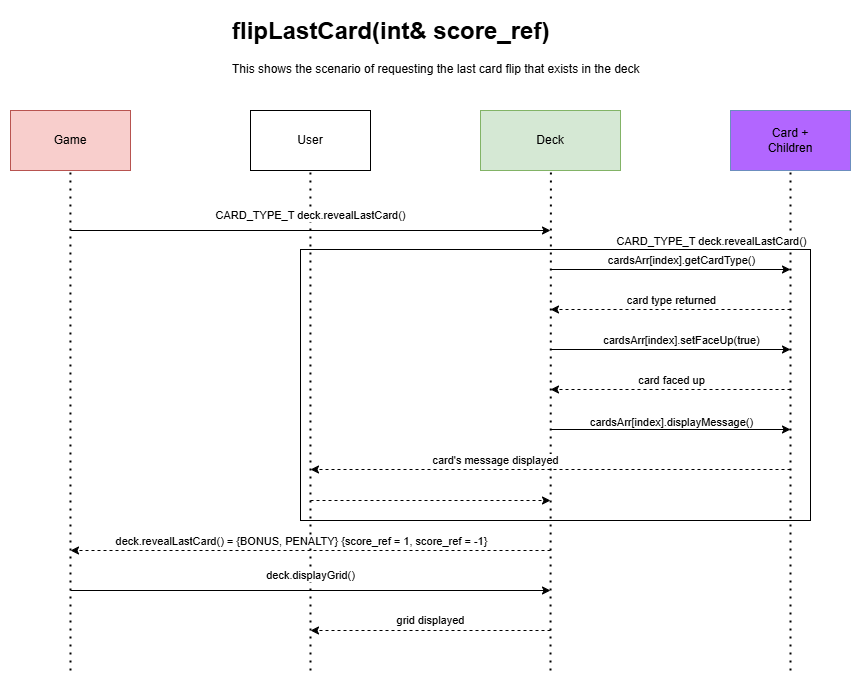

The diagram above was exported from draw.io. Its source (the exported page's mxGraphModel, read from the mxfile embedded in the PNG):
<mxGraphModel dx="2291" dy="696" grid="1" gridSize="10" guides="1" tooltips="1" connect="1" arrows="1" fold="1" page="1" pageScale="1" pageWidth="1169" pageHeight="827" math="0" shadow="0">
  <root>
    <mxCell id="jeKoZ8iaeg6EmRTnvEnK-0" />
    <mxCell id="jeKoZ8iaeg6EmRTnvEnK-1" parent="jeKoZ8iaeg6EmRTnvEnK-0" />
    <mxCell id="Uy_sggpsIC7KbmgAR7tb-0" value="" style="rounded=0;whiteSpace=wrap;html=1;" vertex="1" parent="jeKoZ8iaeg6EmRTnvEnK-1">
      <mxGeometry x="270" y="259" width="510" height="271" as="geometry" />
    </mxCell>
    <mxCell id="jeKoZ8iaeg6EmRTnvEnK-2" value="&lt;h1 style=&quot;margin-top: 0px;&quot;&gt;flipLastCard(int&amp;amp; score_ref)&lt;/h1&gt;&lt;div&gt;This shows the scenario of requesting the last card flip that exists in the deck&lt;/div&gt;" style="text;html=1;whiteSpace=wrap;overflow=hidden;rounded=0;" parent="jeKoZ8iaeg6EmRTnvEnK-1" vertex="1">
      <mxGeometry x="200" y="20" width="450" height="90" as="geometry" />
    </mxCell>
    <mxCell id="jeKoZ8iaeg6EmRTnvEnK-3" value="Card +&lt;div&gt;Children&lt;/div&gt;" style="rounded=0;whiteSpace=wrap;html=1;fillColor=#B266FF;strokeColor=#6c8ebf;" parent="jeKoZ8iaeg6EmRTnvEnK-1" vertex="1">
      <mxGeometry x="700" y="120" width="120" height="60" as="geometry" />
    </mxCell>
    <mxCell id="jeKoZ8iaeg6EmRTnvEnK-4" value="Deck" style="rounded=0;whiteSpace=wrap;html=1;fillColor=#d5e8d4;strokeColor=#82b366;" parent="jeKoZ8iaeg6EmRTnvEnK-1" vertex="1">
      <mxGeometry x="450" y="120" width="140" height="60" as="geometry" />
    </mxCell>
    <mxCell id="jeKoZ8iaeg6EmRTnvEnK-5" value="Game" style="rounded=0;whiteSpace=wrap;html=1;fillColor=#f8cecc;strokeColor=#b85450;" parent="jeKoZ8iaeg6EmRTnvEnK-1" vertex="1">
      <mxGeometry x="-20" y="120" width="120" height="60" as="geometry" />
    </mxCell>
    <mxCell id="jeKoZ8iaeg6EmRTnvEnK-6" value="User" style="rounded=0;whiteSpace=wrap;html=1;" parent="jeKoZ8iaeg6EmRTnvEnK-1" vertex="1">
      <mxGeometry x="220" y="120" width="120" height="60" as="geometry" />
    </mxCell>
    <mxCell id="jeKoZ8iaeg6EmRTnvEnK-7" value="" style="endArrow=none;dashed=1;html=1;dashPattern=1 3;strokeWidth=2;rounded=0;" parent="jeKoZ8iaeg6EmRTnvEnK-1" edge="1">
      <mxGeometry width="50" height="50" relative="1" as="geometry">
        <mxPoint x="760" y="680" as="sourcePoint" />
        <mxPoint x="760" y="180" as="targetPoint" />
      </mxGeometry>
    </mxCell>
    <mxCell id="jeKoZ8iaeg6EmRTnvEnK-8" value="" style="endArrow=none;dashed=1;html=1;dashPattern=1 3;strokeWidth=2;rounded=0;" parent="jeKoZ8iaeg6EmRTnvEnK-1" edge="1">
      <mxGeometry width="50" height="50" relative="1" as="geometry">
        <mxPoint x="520" y="680" as="sourcePoint" />
        <mxPoint x="520.42" y="180" as="targetPoint" />
      </mxGeometry>
    </mxCell>
    <mxCell id="jeKoZ8iaeg6EmRTnvEnK-9" value="" style="endArrow=none;dashed=1;html=1;dashPattern=1 3;strokeWidth=2;rounded=0;" parent="jeKoZ8iaeg6EmRTnvEnK-1" edge="1">
      <mxGeometry width="50" height="50" relative="1" as="geometry">
        <mxPoint x="40" y="680" as="sourcePoint" />
        <mxPoint x="39.9199999999999" y="180" as="targetPoint" />
      </mxGeometry>
    </mxCell>
    <mxCell id="jeKoZ8iaeg6EmRTnvEnK-10" value="" style="endArrow=none;dashed=1;html=1;dashPattern=1 3;strokeWidth=2;rounded=0;" parent="jeKoZ8iaeg6EmRTnvEnK-1" edge="1">
      <mxGeometry width="50" height="50" relative="1" as="geometry">
        <mxPoint x="280" y="680" as="sourcePoint" />
        <mxPoint x="279.91999999999996" y="180" as="targetPoint" />
      </mxGeometry>
    </mxCell>
    <mxCell id="jeKoZ8iaeg6EmRTnvEnK-13" value="" style="endArrow=classic;html=1;rounded=0;" parent="jeKoZ8iaeg6EmRTnvEnK-1" edge="1">
      <mxGeometry width="50" height="50" relative="1" as="geometry">
        <mxPoint x="40" y="240" as="sourcePoint" />
        <mxPoint x="520" y="240" as="targetPoint" />
      </mxGeometry>
    </mxCell>
    <mxCell id="jeKoZ8iaeg6EmRTnvEnK-14" value="CARD_TYPE_T deck.revealLastCard()" style="edgeLabel;html=1;align=center;verticalAlign=middle;resizable=0;points=[];" parent="jeKoZ8iaeg6EmRTnvEnK-13" connectable="0" vertex="1">
      <mxGeometry x="-0.0586" y="3" relative="1" as="geometry">
        <mxPoint x="14" y="-13" as="offset" />
      </mxGeometry>
    </mxCell>
    <mxCell id="jeKoZ8iaeg6EmRTnvEnK-17" value="" style="endArrow=classic;html=1;rounded=0;dashed=1;" parent="jeKoZ8iaeg6EmRTnvEnK-1" edge="1">
      <mxGeometry width="50" height="50" relative="1" as="geometry">
        <mxPoint x="520" y="560" as="sourcePoint" />
        <mxPoint x="40" y="560" as="targetPoint" />
      </mxGeometry>
    </mxCell>
    <mxCell id="jeKoZ8iaeg6EmRTnvEnK-18" value="deck.revealLastCard()&amp;nbsp;= {BONUS, PENALTY} {score_ref = 1, score_ref = -1}" style="edgeLabel;html=1;align=center;verticalAlign=middle;resizable=0;points=[];" parent="jeKoZ8iaeg6EmRTnvEnK-17" connectable="0" vertex="1">
      <mxGeometry x="0.473" y="2" relative="1" as="geometry">
        <mxPoint x="103" y="-12" as="offset" />
      </mxGeometry>
    </mxCell>
    <mxCell id="jeKoZ8iaeg6EmRTnvEnK-27" value="" style="endArrow=classic;html=1;rounded=0;" parent="jeKoZ8iaeg6EmRTnvEnK-1" edge="1">
      <mxGeometry width="50" height="50" relative="1" as="geometry">
        <mxPoint x="520" y="359" as="sourcePoint" />
        <mxPoint x="760" y="359" as="targetPoint" />
      </mxGeometry>
    </mxCell>
    <mxCell id="jeKoZ8iaeg6EmRTnvEnK-28" value="cardsArr[index].setFaceUp(true)" style="edgeLabel;html=1;align=center;verticalAlign=middle;resizable=0;points=[];" parent="jeKoZ8iaeg6EmRTnvEnK-27" connectable="0" vertex="1">
      <mxGeometry x="0.2417" y="-1" relative="1" as="geometry">
        <mxPoint x="-19" y="-11" as="offset" />
      </mxGeometry>
    </mxCell>
    <mxCell id="jeKoZ8iaeg6EmRTnvEnK-29" value="" style="endArrow=classic;html=1;rounded=0;dashed=1;" parent="jeKoZ8iaeg6EmRTnvEnK-1" edge="1">
      <mxGeometry width="50" height="50" relative="1" as="geometry">
        <mxPoint x="760" y="399" as="sourcePoint" />
        <mxPoint x="520" y="399" as="targetPoint" />
      </mxGeometry>
    </mxCell>
    <mxCell id="jeKoZ8iaeg6EmRTnvEnK-30" value="card faced up" style="edgeLabel;html=1;align=center;verticalAlign=middle;resizable=0;points=[];" parent="jeKoZ8iaeg6EmRTnvEnK-29" vertex="1" connectable="0">
      <mxGeometry x="0.473" y="2" relative="1" as="geometry">
        <mxPoint x="57" y="-12" as="offset" />
      </mxGeometry>
    </mxCell>
    <mxCell id="jeKoZ8iaeg6EmRTnvEnK-31" value="" style="endArrow=classic;html=1;rounded=0;" parent="jeKoZ8iaeg6EmRTnvEnK-1" edge="1">
      <mxGeometry width="50" height="50" relative="1" as="geometry">
        <mxPoint x="520" y="439" as="sourcePoint" />
        <mxPoint x="760" y="439" as="targetPoint" />
      </mxGeometry>
    </mxCell>
    <mxCell id="jeKoZ8iaeg6EmRTnvEnK-32" value="cardsArr[index].displayMessage()" style="edgeLabel;html=1;align=center;verticalAlign=middle;resizable=0;points=[];" parent="jeKoZ8iaeg6EmRTnvEnK-31" vertex="1" connectable="0">
      <mxGeometry x="0.2814" y="-1" relative="1" as="geometry">
        <mxPoint x="-34" y="-9" as="offset" />
      </mxGeometry>
    </mxCell>
    <mxCell id="jeKoZ8iaeg6EmRTnvEnK-33" value="" style="endArrow=classic;html=1;rounded=0;dashed=1;" parent="jeKoZ8iaeg6EmRTnvEnK-1" edge="1">
      <mxGeometry width="50" height="50" relative="1" as="geometry">
        <mxPoint x="760" y="479" as="sourcePoint" />
        <mxPoint x="280" y="479" as="targetPoint" />
      </mxGeometry>
    </mxCell>
    <mxCell id="jeKoZ8iaeg6EmRTnvEnK-34" value="card's message displayed" style="edgeLabel;html=1;align=center;verticalAlign=middle;resizable=0;points=[];" parent="jeKoZ8iaeg6EmRTnvEnK-33" connectable="0" vertex="1">
      <mxGeometry x="0.473" y="2" relative="1" as="geometry">
        <mxPoint x="57" y="-12" as="offset" />
      </mxGeometry>
    </mxCell>
    <mxCell id="jeKoZ8iaeg6EmRTnvEnK-35" value="" style="endArrow=classic;html=1;rounded=0;" parent="jeKoZ8iaeg6EmRTnvEnK-1" edge="1">
      <mxGeometry width="50" height="50" relative="1" as="geometry">
        <mxPoint x="40" y="600" as="sourcePoint" />
        <mxPoint x="520" y="600" as="targetPoint" />
      </mxGeometry>
    </mxCell>
    <mxCell id="jeKoZ8iaeg6EmRTnvEnK-36" value="deck.displayGrid()" style="edgeLabel;html=1;align=center;verticalAlign=middle;resizable=0;points=[];" parent="jeKoZ8iaeg6EmRTnvEnK-35" connectable="0" vertex="1">
      <mxGeometry x="-0.0586" y="3" relative="1" as="geometry">
        <mxPoint x="14" y="-13" as="offset" />
      </mxGeometry>
    </mxCell>
    <mxCell id="Vd91E2i0b_nE8gFik-fc-0" value="" style="endArrow=classic;html=1;rounded=0;" parent="jeKoZ8iaeg6EmRTnvEnK-1" edge="1">
      <mxGeometry width="50" height="50" relative="1" as="geometry">
        <mxPoint x="520" y="279" as="sourcePoint" />
        <mxPoint x="760" y="279" as="targetPoint" />
      </mxGeometry>
    </mxCell>
    <mxCell id="Vd91E2i0b_nE8gFik-fc-1" value="cardsArr[index].getCardType()" style="edgeLabel;html=1;align=center;verticalAlign=middle;resizable=0;points=[];" parent="Vd91E2i0b_nE8gFik-fc-0" connectable="0" vertex="1">
      <mxGeometry x="0.2417" y="-1" relative="1" as="geometry">
        <mxPoint x="-19" y="-11" as="offset" />
      </mxGeometry>
    </mxCell>
    <mxCell id="Vd91E2i0b_nE8gFik-fc-2" value="" style="endArrow=classic;html=1;rounded=0;dashed=1;" parent="jeKoZ8iaeg6EmRTnvEnK-1" edge="1">
      <mxGeometry width="50" height="50" relative="1" as="geometry">
        <mxPoint x="760" y="319" as="sourcePoint" />
        <mxPoint x="520" y="319" as="targetPoint" />
      </mxGeometry>
    </mxCell>
    <mxCell id="Vd91E2i0b_nE8gFik-fc-3" value="card type returned" style="edgeLabel;html=1;align=center;verticalAlign=middle;resizable=0;points=[];" parent="Vd91E2i0b_nE8gFik-fc-2" connectable="0" vertex="1">
      <mxGeometry x="0.473" y="2" relative="1" as="geometry">
        <mxPoint x="57" y="-12" as="offset" />
      </mxGeometry>
    </mxCell>
    <mxCell id="8r8db4FZtpneiydJb8W5-0" value="grid displayed" style="endArrow=classic;html=1;rounded=0;dashed=1;" edge="1" parent="jeKoZ8iaeg6EmRTnvEnK-1">
      <mxGeometry y="-10" width="50" height="50" relative="1" as="geometry">
        <mxPoint x="520" y="640" as="sourcePoint" />
        <mxPoint x="280" y="640" as="targetPoint" />
        <mxPoint as="offset" />
      </mxGeometry>
    </mxCell>
    <mxCell id="dtr1Qr0d8SP01wtVfuvj-0" value="CARD_TYPE_T deck.revealLastCard()" style="edgeLabel;html=1;align=center;verticalAlign=middle;resizable=0;points=[];" connectable="0" vertex="1" parent="jeKoZ8iaeg6EmRTnvEnK-1">
      <mxGeometry x="680" y="250" as="geometry" />
    </mxCell>
    <mxCell id="dtr1Qr0d8SP01wtVfuvj-2" value="" style="endArrow=classic;html=1;rounded=0;dashed=1;" edge="1" parent="jeKoZ8iaeg6EmRTnvEnK-1">
      <mxGeometry y="-10" width="50" height="50" relative="1" as="geometry">
        <mxPoint x="280" y="510" as="sourcePoint" />
        <mxPoint x="520" y="510" as="targetPoint" />
        <mxPoint as="offset" />
      </mxGeometry>
    </mxCell>
  </root>
</mxGraphModel>